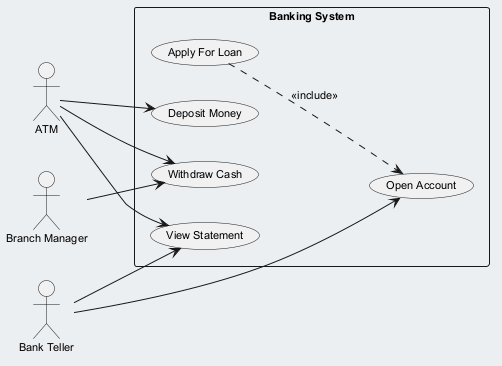

The diagram above was rendered by PlantUML. Its source (embedded in the PNG):
@startuml
skinparam backgroundColor #ECEFF1
skinparam classBackgroundColor #FFFFFF
skinparam classBorderColor #455A64
skinparam defaultFontSize 11
left to right direction
actor "ATM" as ATM
actor "Branch Manager" as BranchManager
actor "Bank Teller" as BankTeller
rectangle "Banking System" {
  usecase "Apply For Loan" as UC_ApplyForLoan
  usecase "Deposit Money" as UC_DepositMoney
  usecase "View Statement" as UC_ViewStatement
  usecase "Open Account" as UC_OpenAccount
  usecase "Withdraw Cash" as UC_WithdrawCash
}
ATM --> UC_DepositMoney
ATM --> UC_WithdrawCash
ATM --> UC_ViewStatement
BranchManager --> UC_WithdrawCash
BankTeller --> UC_ViewStatement
BankTeller --> UC_OpenAccount
UC_ApplyForLoan ..> UC_OpenAccount : <<include>>
@enduml